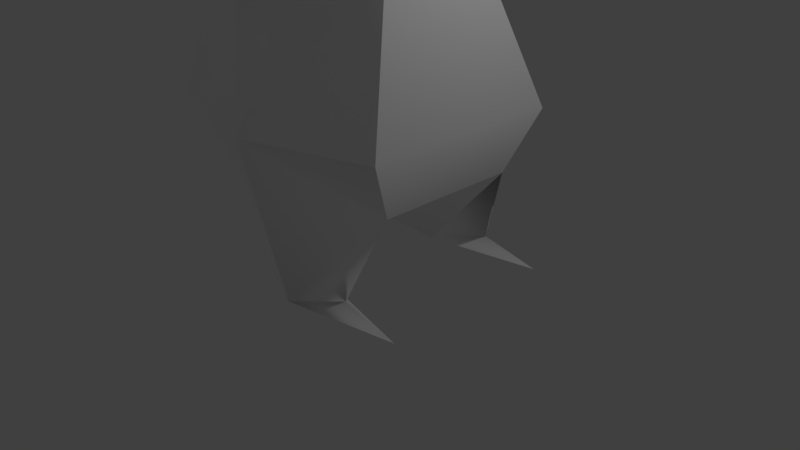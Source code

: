 # Source: zago4-2.blend  (saved by Blender 2.79.0; exported with 4.5.12 LTS)
import bpy
from mathutils import Matrix  # noqa: F401  (used for matrix-valued properties, if any)

bpy.ops.wm.read_factory_settings(use_empty=True)
scene = bpy.context.scene
scene.name = 'Scene'

# ---- collections
col_collection_1 = bpy.data.collections.new('Collection 1'); scene.collection.children.link(col_collection_1)

# ---- materials (node trees are filled in below, after node groups)
mat_lambert1 = bpy.data.materials.new('lambert1')
mat_lambert1.alpha_threshold = 0.0
mat_lambert1.use_transparent_shadow = False
mat_lambert1.diffuse_color = (1.0, 1.0, 1.0, 1.0)
mat_lambert1.roughness = 0.5

# ---- material node trees

# ---- world
world_world = bpy.data.worlds.new('World'); scene.world = world_world
world_world.color = (0.05088, 0.05088, 0.05088)
world_world.use_sun_shadow = False
world_world.sun_shadow_jitter_overblur = 0.0
world_world.cycles.sampling_method = 'MANUAL'

# ---- cameras
cam_camera = bpy.data.cameras.new('Camera')
cam_camera.clip_end = 100.0
cam_camera.lens = 35.0
cam_camera.sensor_width = 32.0
cam_camera.sensor_height = 18.0
cam_camera.ortho_scale = 7.314
cam_camera.dof.focus_distance = 0.0
cam_camera.dof.aperture_fstop = 128.0

# ---- lights
light_lamp = bpy.data.lights.new('Lamp', 'POINT')
light_lamp.transmission_factor = 0.0
light_lamp.cutoff_distance = 30.0
light_lamp.energy = 100.0
light_lamp.shadow_buffer_clip_start = 1.001
light_lamp.shadow_soft_size = 0.1
light_lamp.shadow_maximum_resolution = 0.006
light_lamp.use_absolute_resolution = True

# ---- meshes
me_x = bpy.data.meshes.new('未命名')
me_x.from_pydata([(0.3831, -0.1074, -0.6635), (-0.3831, -0.1074, -0.6635), (-0.7661, -0.1074, -9.244e-08), (-0.3831, -0.1074, 0.6635), (0.3831, -0.1074, 0.6635), (0.7661, -0.1074, 3.152e-09), (0.704, 0.6328, -0.7858), (-0.704, 0.6328, -0.7858), (-1.22, 0.6328, -1.472e-07), (-0.704, 0.6328, 0.8789), (0.704, 0.6328, 0.8789), (1.22, 0.6328, -1.196e-08), (0.704, 1.548, -0.7858), (-0.704, 1.548, -0.7858), (-1.22, 1.548, -1.472e-07), (-0.704, 1.548, 0.8789), (0.704, 1.548, 0.8789), (1.22, 1.548, -1.196e-08), (0.5068, 2.288, -0.4857), (-0.5068, 2.288, -0.4857), (-0.8259, 2.288, -9.553e-08), (-0.5068, 2.288, 0.4857), (0.5068, 2.288, 0.4857), (0.8259, 2.288, -1.196e-08), (6.557e-07, -5.392, -1.006), (0.0, 2.571, -1.196e-08), (0.6983, 2.288, -0.1943), (0.5706, 2.401, -1.196e-08), (-0.6983, 2.288, -0.1943), (-0.5706, 2.401, -6.21e-08), (1.11, 3.499, -0.3037), (-1.11, 3.499, -0.3037), (1.03, 2.864, 0.101), (1.158, 2.807, 0.101), (1.094, 2.807, 0.003849), (-1.03, 2.864, 0.101), (-1.158, 2.807, 0.101), (-1.094, 2.807, 0.003848), (-0.7492, -4.601, 0.89), (0.7492, -4.601, 0.89), (0.9585, -6.421, 1.138), (-0.9585, -6.421, 1.138), (-0.5256, -0.7485, 0.7003), (0.5256, -0.7485, 0.7003), (1.045, -1.019, -0.3477), (0.7667, -0.7485, -0.9273), (-0.7667, -0.7485, -0.9273), (-1.045, -1.019, -0.3477), (-1.489, -3.478, -1.608e-07), (-1.05, -3.478, 1.046), (1.05, -3.478, 1.046), (1.489, -3.478, 6.002e-08), (1.12, -3.478, -1.102), (-1.12, -3.478, -1.102), (-2.165, -0.5785, -0.1798), (2.165, -0.5785, -0.1798), (1.204, -6.421, 0.1757), (-1.204, -6.421, 0.1757), (0.7015, -6.421, 0.173), (-0.7015, -6.421, 0.173), (0.7927, -6.186, 0.3204), (0.9539, -6.183, 0.6142), (-0.7927, -6.186, 0.3204), (-0.9539, -6.183, 0.6142), (0.8894, -0.938, 0.1577), (-0.8894, -0.938, 0.1577), (1.657, -0.7383, -0.1798), (1.67, -0.8518, -0.1212), (1.669, -0.7583, -0.1019), (-1.657, -0.7383, -0.1798), (-1.67, -0.8518, -0.1212), (-1.669, -0.7583, -0.1019), (2.042, -0.6684, -0.06286), (-2.042, -0.6684, -0.06286), (2.081, -0.6887, -0.2904), (-2.081, -0.6887, -0.2904), (1.879, -0.6901, -0.1213), (1.898, -0.6893, -0.2095), (-1.879, -0.6901, -0.1213), (-1.898, -0.6893, -0.2095)], [], [(0, 1, 7, 6), (1, 2, 8, 7), (2, 3, 9, 8), (3, 4, 10, 9), (4, 5, 11, 10), (5, 0, 6, 11), (6, 7, 13, 12), (7, 8, 14, 13), (8, 9, 15, 14), (9, 10, 16, 15), (10, 11, 17, 16), (11, 6, 12, 17), (12, 13, 19, 18), (13, 14, 20, 28, 19), (14, 15, 21, 20), (15, 16, 22, 21), (16, 17, 23, 22), (17, 12, 18, 26, 23), (1, 0, 45, 46), (2, 1, 46), (3, 2, 42), (4, 3, 42, 43), (18, 19, 25), (19, 28, 29, 25), (20, 21, 25, 29), (21, 22, 25), (22, 23, 27, 25), (30, 34, 26, 27, 32), (27, 26, 18, 25), (29, 35, 36, 20), (20, 36, 37, 28), (32, 33, 30), (31, 35, 29, 28, 37), (33, 34, 30), (23, 33, 32, 27), (23, 26, 34, 33), (36, 35, 31), (37, 36, 31), (58, 61, 39), (39, 38, 24), (43, 42, 49, 50), (44, 64, 51), (45, 44, 51, 52), (46, 45, 52, 53), (47, 46, 53, 48), (42, 65, 48, 49), (49, 48, 38), (50, 49, 38, 39), (39, 61, 56), (58, 56, 40), (53, 52, 24), (48, 53, 57), (47, 2, 46), (5, 4, 43), (45, 5, 44), (0, 5, 45), (51, 50, 39), (79, 69, 75), (42, 2, 65), (64, 68, 66, 5), (44, 5, 66, 67), (41, 63, 57), (59, 62, 63, 41), (52, 56, 24), (38, 48, 57), (58, 39, 24), (58, 40, 61, 60), (56, 61, 40), (63, 62, 59), (41, 57, 59), (56, 58, 24), (60, 61, 58), (59, 57, 24), (59, 24, 38), (63, 59, 38), (57, 63, 38), (70, 71, 73), (5, 43, 64), (78, 69, 54), (67, 68, 64, 44), (51, 39, 56), (51, 56, 52), (53, 24, 57), (67, 66, 74), (55, 67, 77), (66, 68, 72), (70, 69, 2, 47), (47, 65, 71, 70), (65, 2, 69, 71), (66, 72, 76), (77, 66, 55), (71, 69, 73), (75, 69, 70), (67, 76, 72), (77, 67, 74), (70, 79, 75), (70, 78, 54), (55, 76, 67), (70, 54, 79), (67, 72, 68), (70, 73, 78), (66, 76, 55), (73, 69, 78), (74, 66, 77), (54, 69, 79), (51, 64, 43, 50), (48, 65, 47)])
me_x.polygons.foreach_set('use_smooth', [True] * 107)
_k = set([(0, 1), (0, 5), (0, 6), (0, 45), (1, 2), (1, 7), (1, 46), (2, 3), (2, 8), (2, 69), (3, 4), (3, 9), (3, 42), (4, 5), (4, 10), (4, 43), (5, 11), (5, 66), (6, 7), (6, 11), (6, 12), (7, 8), (7, 13), (8, 9), (8, 14), (9, 10), (9, 15), (10, 11), (10, 16), (11, 17), (12, 13), (12, 17), (12, 18), (13, 14), (13, 19), (14, 15), (14, 20), (15, 16), (15, 21), (16, 17), (16, 22), (17, 23), (18, 19), (18, 25), (18, 26), (19, 25), (19, 28), (20, 21), (20, 28), (20, 29), (21, 22), (21, 25), (22, 23), (22, 25), (23, 26), (23, 27), (24, 38), (24, 39), (24, 52), (24, 53), (24, 56), (24, 57), (25, 27), (25, 29), (38, 39), (38, 49), (38, 59), (39, 50), (39, 58), (40, 56), (40, 58), (41, 57), (41, 59), (42, 43), (42, 49), (43, 50), (44, 51), (44, 67), (45, 46), (45, 52), (46, 53), (47, 48), (47, 70), (54, 69), (54, 79), (55, 66), (55, 77), (58, 60), (59, 62), (67, 74), (70, 75), (74, 77), (75, 79)])
me_x.attributes.new('sharp_edge', 'BOOLEAN', 'EDGE').data.foreach_set('value', [ (min(e.vertices), max(e.vertices)) in _k for e in me_x.edges])
_uv = me_x.uv_layers.new(name='map1')
_uv.uv.foreach_set('vector', [0.4929, 0.1937, 0.4316, 0.1937, 0.4059, 0.1345, 0.5186, 0.1345, 0.03694, 0.5073, 0.09005, 0.5073, 0.09005, 0.5666, 0.02715, 0.5666, 0.09005, 0.5073, 0.1432, 0.5073, 0.1604, 0.5666, 0.09005, 0.5666, 0.6113, 0.3617, 0.6726, 0.3617, 0.6983, 0.4209, 0.5856, 0.4209, 0.2253, 0.5073, 0.2784, 0.5073, 0.2784, 0.5666, 0.2081, 0.5666, 0.2784, 0.5073, 0.3315, 0.5073, 0.3413, 0.5666, 0.2784, 0.5666, 0.5186, 0.1345, 0.4059, 0.1345, 0.4059, 0.06124, 0.5186, 0.06124, 0.02715, 0.5666, 0.09005, 0.5666, 0.09005, 0.6398, 0.02715, 0.6398, 0.09005, 0.5666, 0.1604, 0.5666, 0.1604, 0.6398, 0.09005, 0.6398, 0.5856, 0.4209, 0.6983, 0.4209, 0.6983, 0.4942, 0.5856, 0.4942, 0.2081, 0.5666, 0.2784, 0.5666, 0.2784, 0.6398, 0.2081, 0.6398, 0.2784, 0.5666, 0.3413, 0.5666, 0.3413, 0.6398, 0.2784, 0.6398, 0.5186, 0.06124, 0.4059, 0.06124, 0.4217, 0.001992, 0.5028, 0.001992, 0.02715, 0.6398, 0.09005, 0.6398, 0.09005, 0.6991, 0.0745, 0.6991, 0.05117, 0.6991, 0.09005, 0.6398, 0.1604, 0.6398, 0.1289, 0.6991, 0.09005, 0.6991, 0.5856, 0.4942, 0.6983, 0.4942, 0.6825, 0.5534, 0.6014, 0.5534, 0.2081, 0.6398, 0.2784, 0.6398, 0.2784, 0.6991, 0.2395, 0.6991, 0.2784, 0.6398, 0.3413, 0.6398, 0.3173, 0.6991, 0.294, 0.6991, 0.2784, 0.6991, 0.4316, 0.1937, 0.4929, 0.1937, 0.5236, 0.245, 0.4009, 0.245, 0.09005, 0.5073, 0.03694, 0.5073, 0.01582, 0.456, 0.1432, 0.5073, 0.09005, 0.5073, 0.1461, 0.456, 0.6726, 0.3617, 0.6113, 0.3617, 0.5999, 0.3104, 0.6841, 0.3104, 0.3909, 0.8252, 0.3909, 0.9063, 0.3521, 0.8658, 0.3909, 0.9063, 0.3676, 0.9217, 0.3521, 0.9114, 0.3521, 0.8658, 0.3521, 0.9319, 0.3132, 0.9063, 0.3521, 0.8658, 0.3521, 0.9114, 0.3132, 0.9063, 0.3132, 0.8252, 0.3521, 0.8658, 0.3132, 0.8252, 0.3521, 0.7997, 0.3521, 0.8201, 0.3521, 0.8658, 0.1179, 0.8966, 0.1425, 0.8412, 0.1266, 0.7997, 0.1422, 0.8087, 0.1503, 0.8458, 0.3521, 0.8201, 0.3676, 0.8099, 0.3909, 0.8252, 0.3521, 0.8658, 0.1122, 0.8087, 0.0754, 0.8458, 0.06518, 0.8412, 0.09177, 0.7997, 0.09005, 0.6991, 0.09813, 0.7406, 0.09035, 0.7406, 0.0745, 0.6991, 0.04931, 0.8458, 0.05952, 0.8412, 0.05569, 0.8966, 0.03423, 0.9971, 0.001839, 0.9463, 0.009922, 0.9093, 0.02547, 0.9002, 0.009613, 0.9418, 0.2703, 0.7406, 0.2781, 0.7406, 0.3027, 0.796, 0.03293, 0.7997, 0.05952, 0.8412, 0.04931, 0.8458, 0.0125, 0.8087, 0.2784, 0.6991, 0.294, 0.6991, 0.2781, 0.7406, 0.2703, 0.7406, 0.06518, 0.8412, 0.0754, 0.8458, 0.06901, 0.8966, 0.09035, 0.7406, 0.09813, 0.7406, 0.06574, 0.796, 0.6735, 0.6145, 0.6926, 0.5792, 0.8192, 0.5571, 0.6679, 0.7722, 0.5479, 0.7722, 0.6079, 0.6204, 0.6841, 0.3104, 0.5999, 0.3104, 0.5579, 0.09191, 0.726, 0.09191, 0.3062, 0.4344, 0.2658, 0.4409, 0.2784, 0.2376, 0.3526, 0.456, 0.3062, 0.4344, 0.2784, 0.2376, 0.3666, 0.2376, 0.4009, 0.245, 0.5236, 0.245, 0.5519, 0.4635, 0.3726, 0.4635, 0.06222, 0.4344, 0.01582, 0.456, 0.001839, 0.2376, 0.09005, 0.2376, 0.1461, 0.456, 0.1027, 0.4409, 0.09005, 0.2376, 0.1737, 0.2376, 0.1737, 0.2376, 0.09005, 0.2376, 0.1613, 0.1477, 0.726, 0.09191, 0.5579, 0.09191, 0.582, 0.001992, 0.7019, 0.001992, 0.2072, 0.1477, 0.2292, 0.02102, 0.2643, 0.001992, 0.7886, 0.09638, 0.8288, 0.0966, 0.8091, 0.1736, 0.3726, 0.4635, 0.5519, 0.4635, 0.4623, 0.6168, 0.09005, 0.2376, 0.001839, 0.2376, 0.1041, 0.001992, 0.06222, 0.4344, 0.09005, 0.5073, 0.01582, 0.456, 0.2784, 0.5073, 0.2253, 0.5073, 0.2224, 0.456, 0.3526, 0.456, 0.2784, 0.5073, 0.3062, 0.4344, 0.3315, 0.5073, 0.2784, 0.5073, 0.3526, 0.456, 0.2784, 0.2376, 0.1947, 0.2376, 0.2072, 0.1477, 0.281, 0.8902, 0.2851, 0.871, 0.2811, 0.9049, 0.1461, 0.456, 0.09005, 0.5073, 0.1027, 0.4409, 0.09197, 0.971, 0.1064, 0.9086, 0.108, 0.9095, 0.1584, 0.9809, 0.2289, 0.8826, 0.1559, 0.9049, 0.2064, 0.8336, 0.2155, 0.8326, 0.1811, 0.001992, 0.1392, 0.02102, 0.1041, 0.001992, 0.0416, 0.9002, 0.06038, 0.912, 0.06062, 0.9356, 0.0416, 0.9775, 0.3666, 0.2376, 0.2643, 0.001992, 0.3589, 0.08432, 0.1613, 0.1477, 0.09005, 0.2376, 0.1041, 0.001992, 0.6735, 0.6145, 0.8192, 0.5571, 0.7559, 0.7089, 0.06678, 0.9775, 0.06678, 0.9002, 0.08581, 0.9422, 0.08557, 0.9657, 0.2643, 0.001992, 0.2292, 0.02102, 0.1873, 0.001992, 0.5032, 0.7759, 0.5029, 0.7994, 0.4841, 0.8112, 0.8445, 0.3489, 0.8249, 0.2719, 0.8651, 0.2717, 0.8288, 0.0966, 0.7886, 0.09638, 0.7324, 0.001992, 0.5281, 0.7877, 0.5284, 0.8112, 0.5093, 0.7759, 0.8651, 0.2717, 0.8249, 0.2719, 0.9212, 0.1773, 0.3966, 0.7148, 0.4789, 0.6204, 0.5423, 0.7722, 0.4156, 0.7501, 0.3966, 0.7148, 0.5423, 0.7722, 0.1041, 0.001992, 0.1392, 0.02102, 0.1613, 0.1477, 0.5741, 0.776, 0.5816, 0.7759, 0.5888, 0.8058, 0.2784, 0.5073, 0.2224, 0.456, 0.2658, 0.4409, 0.3611, 0.9533, 0.3658, 0.9356, 0.3658, 0.9762, 0.2576, 0.9086, 0.2592, 0.9087, 0.2799, 0.9711, 0.2395, 0.9586, 0.2784, 0.2376, 0.2072, 0.1477, 0.2643, 0.001992, 0.2784, 0.2376, 0.2643, 0.001992, 0.3666, 0.2376, 0.001839, 0.2376, 0.009505, 0.08432, 0.1041, 0.001992, 0.2155, 0.8326, 0.2064, 0.8336, 0.2024, 0.7997, 0.4002, 0.7759, 0.4049, 0.8155, 0.3978, 0.7972, 0.382, 0.9762, 0.3757, 0.9753, 0.3726, 0.9454, 0.2941, 0.872, 0.2851, 0.871, 0.2346, 0.7997, 0.3075, 0.822, 0.2863, 0.948, 0.3267, 0.9356, 0.3059, 0.9979, 0.3044, 0.998, 0.1657, 0.9185, 0.2322, 0.9086, 0.1817, 0.9799, 0.1801, 0.9809, 0.382, 0.9762, 0.3726, 0.9454, 0.3773, 0.9584, 0.3844, 0.9569, 0.382, 0.9762, 0.382, 0.9356, 0.3595, 0.9365, 0.3658, 0.9356, 0.3564, 0.9664, 0.2811, 0.9049, 0.2851, 0.871, 0.2941, 0.872, 0.632, 0.8057, 0.619, 0.789, 0.6173, 0.7759, 0.5475, 0.7905, 0.5345, 0.8088, 0.5476, 0.7759, 0.5543, 0.7759, 0.5672, 0.7942, 0.5674, 0.8088, 0.4122, 0.7759, 0.4251, 0.7927, 0.4341, 0.8155, 0.4628, 0.7759, 0.4539, 0.7988, 0.441, 0.8155, 0.4768, 0.7759, 0.4721, 0.8155, 0.4699, 0.7943, 0.5957, 0.8057, 0.6104, 0.7759, 0.6032, 0.8058, 0.6535, 0.7759, 0.6389, 0.8057, 0.6406, 0.7927, 0.382, 0.9762, 0.3773, 0.9584, 0.382, 0.9356, 0.3564, 0.9664, 0.3658, 0.9356, 0.3611, 0.9533, 0.3908, 0.9422, 0.382, 0.9762, 0.3844, 0.9569, 0.3354, 0.9857, 0.3354, 0.9451, 0.333, 0.9644, 0.2784, 0.2376, 0.2658, 0.4409, 0.2224, 0.456, 0.1947, 0.2376, 0.09005, 0.2376, 0.1027, 0.4409, 0.06222, 0.4344])
me_x.materials.append(mat_lambert1)
me_x.use_remesh_preserve_volume = False
me_x.use_remesh_preserve_attributes = False
me_x.use_mirror_vertex_groups = False
me_x.update()
me_x.normals_split_custom_set([tuple(v) for v in zip(*[iter([7.308e-08, -0.163, -0.9866, 7.308e-08, -0.163, -0.9866, 7.308e-08, -0.163, -0.9866, 7.308e-08, -0.163, -0.9866, -0.7635, -0.4389, -0.4738, -0.7635, -0.4389, -0.4738, -0.7635, -0.4389, -0.4738, -0.7635, -0.4389, -0.4738, -0.7647, -0.4652, 0.4459, -0.7647, -0.4652, 0.4459, -0.7647, -0.4652, 0.4459, -0.7647, -0.4652, 0.4459, 0.0, -0.2794, 0.9602, 0.0, -0.2794, 0.9602, 0.0, -0.2794, 0.9602, 0.0, -0.2794, 0.9602, 0.7647, -0.4652, 0.4459, 0.7647, -0.4652, 0.4459, 0.7647, -0.4652, 0.4459, 0.7647, -0.4652, 0.4459, 0.7635, -0.4389, -0.4738, 0.7635, -0.4389, -0.4738, 0.7635, -0.4389, -0.4738, 0.7635, -0.4389, -0.4738, 1.851e-07, 0.0, -1.0, 1.851e-07, 0.0, -1.0, 1.851e-07, 0.0, -1.0, 1.851e-07, 0.0, -1.0, -0.8358, 0.0, -0.5491, -0.8358, 0.0, -0.5491, -0.8358, 0.0, -0.5491, -0.8358, 0.0, -0.5491, -0.8622, 0.0, 0.5065, -0.8622, 0.0, 0.5065, -0.8622, 0.0, 0.5065, -0.8622, 0.0, 0.5065, 0.0, 0.0, 1.0, 0.0, 0.0, 1.0, 0.0, 0.0, 1.0, 0.0, 0.0, 1.0, 0.8622, 0.0, 0.5065, 0.8622, 0.0, 0.5065, 0.8622, 0.0, 0.5065, 0.8622, 0.0, 0.5065, 0.8358, 0.0, -0.5491, 0.8358, 0.0, -0.5491, 0.8358, 0.0, -0.5491, 0.8358, 0.0, -0.5491, 1.541e-07, 0.3758, -0.9267, 1.541e-07, 0.3758, -0.9267, 1.541e-07, 0.3758, -0.9267, 1.541e-07, 0.3758, -0.9267, -0.7635, 0.4068, -0.5016, -0.7635, 0.4068, -0.5016, -0.7635, 0.4068, -0.5016, -0.7635, 0.4068, -0.5016, -0.7635, 0.4068, -0.5016, -0.769, 0.4324, 0.4708, -0.769, 0.4324, 0.4708, -0.769, 0.4324, 0.4708, -0.769, 0.4324, 0.4708, 0.0, 0.4691, 0.8831, 0.0, 0.4691, 0.8831, 0.0, 0.4691, 0.8831, 0.0, 0.4691, 0.8831, 0.769, 0.4324, 0.4708, 0.769, 0.4324, 0.4708, 0.769, 0.4324, 0.4708, 0.769, 0.4324, 0.4708, 0.7635, 0.4068, -0.5016, 0.7635, 0.4068, -0.5016, 0.7635, 0.4068, -0.5016, 0.7635, 0.4068, -0.5016, 0.7635, 0.4068, -0.5016, 0.0, 0.3806, -0.9247, 0.0, 0.3806, -0.9247, 0.0, 0.3806, -0.9247, 0.0, 0.3806, -0.9247, -0.6325, 0.4713, -0.6147, -0.7014, 0.5865, -0.405, -0.9218, 0.1918, -0.3368, -0.8456, 0.2161, 0.4882, -0.6426, 0.2703, 0.717, -0.8781, 0.2056, 0.432, 0.0, 0.05726, 0.9984, 0.0, 0.05726, 0.9984, 0.0, 0.05726, 0.9984, 0.0, 0.05726, 0.9984, 5.232e-08, 0.8642, -0.5031, 5.232e-08, 0.8642, -0.5031, 5.232e-08, 0.8642, -0.5031, -0.3016, 0.9191, -0.2537, -0.1109, 0.8075, -0.5793, 0.09982, 0.9613, -0.2567, -0.3016, 0.9191, -0.2537, -0.3133, 0.915, 0.2542, -0.3133, 0.915, 0.2542, -0.3133, 0.915, 0.2542, -0.3133, 0.915, 0.2542, 0.0, 0.8642, 0.5031, 0.0, 0.8642, 0.5031, 0.0, 0.8642, 0.5031, 0.3133, 0.915, 0.2542, 0.3133, 0.915, 0.2542, 0.3133, 0.915, 0.2542, 0.3133, 0.915, 0.2542, -0.4721, 0.6368, -0.6096, 0.01379, 0.1162, -0.9931, 0.1109, 0.8075, -0.5793, -0.09982, 0.9613, -0.2567, -0.765, 0.5553, 0.3261, -0.09982, 0.9613, -0.2567, 0.1109, 0.8075, -0.5793, 0.3016, 0.9191, -0.2537, 0.3016, 0.9191, -0.2537, 0.09982, 0.9613, -0.2567, 0.765, 0.5553, 0.3261, -0.6122, -0.263, 0.7456, -0.6441, -0.521, 0.56, -0.6441, -0.521, 0.56, -0.6122, -0.263, 0.7456, -0.01379, 0.1162, -0.9931, -0.1109, 0.8075, -0.5793, -0.765, 0.5553, 0.3261, 0.6122, -0.263, 0.7456, -0.4721, 0.6368, -0.6096, 0.4721, 0.6368, -0.6096, 0.765, 0.5553, 0.3261, 0.09982, 0.9613, -0.2567, -0.1109, 0.8075, -0.5793, -0.01379, 0.1162, -0.9931, 0.6122, -0.263, 0.7456, 0.01379, 0.1162, -0.9931, -0.4721, 0.6368, -0.6096, 0.6441, -0.521, 0.56, 0.6122, -0.263, 0.7456, -0.765, 0.5553, 0.3261, -0.09982, 0.9613, -0.2567, 0.6441, -0.521, 0.56, 0.1109, 0.8075, -0.5793, 0.01379, 0.1162, -0.9931, 0.6122, -0.263, 0.7456, -0.6122, -0.263, 0.7456, 0.765, 0.5553, 0.3261, 0.4721, 0.6368, -0.6096, -0.01379, 0.1162, -0.9931, -0.6122, -0.263, 0.7456, 0.4721, 0.6368, -0.6096, -0.7923, -0.2171, 0.5702, -0.07037, 0.1569, 0.9851, 0.7986, -0.0827, 0.5962, 0.0, -0.9229, 0.3851, 0.0, -0.9229, 0.3851, 0.0, -0.9229, 0.3851, 0.0, 0.1255, 0.9921, 0.0, 0.1255, 0.9921, 1.295e-06, 0.04477, 0.999, -2.147e-06, 0.04477, 0.999, 0.9413, -0.03673, 0.3354, 0.8657, 0.1883, 0.4638, 0.9973, 0.06376, 0.03549, 0.9218, 0.1918, -0.3368, 0.8969, 0.1748, -0.4062, 0.9973, 0.06376, 0.03549, 0.8941, -0.03227, -0.4468, 0.0, 0.06387, -0.998, 0.0, 0.06387, -0.998, -1.956e-08, 0.03761, -0.9993, -7.32e-07, 0.03761, -0.9993, -0.8969, 0.1748, -0.4062, -0.9218, 0.1918, -0.3368, -0.8941, -0.03227, -0.4468, -0.9973, 0.06376, 0.03549, -0.8781, 0.2056, 0.432, -0.8657, 0.1883, 0.4638, -0.9973, 0.06376, 0.03549, -0.9024, 0.09721, 0.4198, -0.9024, 0.09721, 0.4198, -0.9973, 0.06376, 0.03549, -0.7986, -0.0827, 0.5962, -2.147e-06, 0.04477, 0.999, 1.295e-06, 0.04477, 0.999, 0.0, -0.1372, 0.9905, 0.0, -0.1372, 0.9905, 0.7986, -0.0827, 0.5962, -0.07037, 0.1569, 0.9851, 0.9124, -0.2346, -0.3355, -0.8292, -0.5391, 0.1479, 0.002026, -0.9288, -0.3706, 0.0, -1.0, -4.926e-07, -7.32e-07, 0.03761, -0.9993, -1.956e-08, 0.03761, -0.9993, 0.0, -0.04996, -0.9988, -0.9973, 0.06376, 0.03549, -0.8941, -0.03227, -0.4468, -0.9124, -0.2346, -0.3355, -0.8969, 0.1748, -0.4062, -0.6325, 0.4713, -0.6147, -0.9218, 0.1918, -0.3368, 0.6426, 0.2703, 0.7169, 0.8456, 0.2161, 0.4882, 0.8781, 0.2056, 0.432, 0.9218, 0.1918, -0.3368, 0.6325, 0.4713, -0.6147, 0.8969, 0.1748, -0.4062, 0.7014, 0.5865, -0.405, 0.6325, 0.4713, -0.6147, 0.9218, 0.1918, -0.3368, 0.9973, 0.06376, 0.03549, 0.9024, 0.09721, 0.4198, 0.7986, -0.0827, 0.5962, 0.2294, 0.7702, -0.5952, -0.1054, 0.2644, -0.9586, 0.2123, -0.2752, -0.9376, -0.8781, 0.2056, 0.432, -0.6426, 0.2703, 0.717, -0.8657, 0.1883, 0.4638, 0.8657, 0.1883, 0.4638, 0.3402, -0.05093, 0.939, 0.3031, 0.3276, 0.8949, 0.6426, 0.2703, 0.7169, 0.8969, 0.1748, -0.4062, 0.6325, 0.4713, -0.6147, 0.1054, 0.2644, -0.9586, 0.1073, 0.2643, -0.9585, 0.2131, 0.8417, 0.496, 0.07039, 0.1569, 0.9851, -0.9124, -0.2346, -0.3355, 0.8738, 0.3907, 0.2894, 0.8473, 0.4808, 0.2257, 0.07039, 0.1569, 0.9851, 0.2131, 0.8417, 0.496, 0.8941, -0.03227, -0.4468, 0.9124, -0.2346, -0.3355, 0.5005, -0.3327, -0.7993, -0.7986, -0.0827, 0.5962, -0.9973, 0.06376, 0.03549, -0.9124, -0.2346, -0.3355, -0.8292, -0.5391, 0.1479, -0.8997, -0.1394, 0.4136, -0.9068, -0.1829, 0.3799, -0.8738, 0.3907, 0.2894, -0.2131, 0.8417, 0.496, -0.07037, 0.1569, 0.9851, -0.8473, 0.4808, 0.2257, 0.9124, -0.2346, -0.3355, -0.07037, 0.1569, 0.9851, -0.2131, 0.8417, 0.496, 0.07039, 0.1569, 0.9851, 0.8473, 0.4808, 0.2257, 0.7923, -0.2172, 0.5702, 0.0, -1.0, 0.0, -0.002026, -0.9288, -0.3706, 0.8292, -0.5391, 0.1479, 0.002026, -0.9288, -0.3706, -0.8292, -0.5391, 0.1479, -0.9068, -0.1829, 0.3799, -0.8473, 0.4808, 0.2257, -0.07037, 0.1569, 0.9851, -0.7923, -0.2171, 0.5702, 0.8292, -0.5391, 0.1479, -0.002026, -0.9288, -0.3706, 0.9068, -0.1828, 0.3799, 0.8292, -0.5391, 0.1479, 0.9068, -0.1828, 0.3799, 0.8997, -0.1394, 0.4136, 0.07039, 0.1569, 0.9851, 0.7923, -0.2172, 0.5702, -0.7986, -0.0827, 0.5962, -0.9124, -0.2346, -0.3355, 0.07039, 0.1569, 0.9851, -0.7986, -0.0827, 0.5962, -0.2313, -0.8855, 0.4031, -0.3402, -0.05096, 0.939, -0.6882, -0.1549, 0.7088, 0.6426, 0.2703, 0.7169, 0.8781, 0.2056, 0.432, 0.8657, 0.1883, 0.4638, -0.3606, 0.4296, 0.8279, -0.3031, 0.3276, 0.8949, -0.6606, -0.6658, 0.3469, 0.2313, -0.8855, 0.4031, 0.3402, -0.05093, 0.939, 0.8657, 0.1883, 0.4638, 0.9413, -0.03673, 0.3354, 0.9973, 0.06376, 0.03549, 0.7986, -0.0827, 0.5962, 0.9124, -0.2346, -0.3355, 0.9973, 0.06376, 0.03549, 0.9124, -0.2346, -0.3355, 0.8941, -0.03227, -0.4468, -0.8941, -0.03227, -0.4468, -0.5005, -0.3327, -0.7993, -0.9124, -0.2346, -0.3355, 0.1073, 0.2643, -0.9585, 0.1054, 0.2644, -0.9586, -0.2123, -0.2752, -0.9376, 0.6606, -0.6658, 0.3469, 0.2313, -0.8855, 0.4031, 0.6216, -0.7468, 0.2365, 0.3031, 0.3276, 0.8949, 0.3402, -0.05093, 0.939, 0.6858, -0.1493, 0.7123, -0.1073, 0.2643, -0.9585, -0.1054, 0.2644, -0.9586, -0.6325, 0.4713, -0.6147, -0.8969, 0.1748, -0.4062, -0.9413, -0.03672, 0.3354, -0.8657, 0.1883, 0.4638, -0.3402, -0.05096, 0.939, -0.2313, -0.8855, 0.4031, -0.8657, 0.1883, 0.4638, -0.6426, 0.2703, 0.717, -0.3031, 0.3276, 0.8949, -0.3402, -0.05096, 0.939, 0.3031, 0.3276, 0.8949, 0.6858, -0.1493, 0.7123, 0.3606, 0.4296, 0.8279, -0.2294, 0.7702, -0.5952, 0.1054, 0.2644, -0.9586, -0.2267, 0.7203, -0.6556, -0.3402, -0.05096, 0.939, -0.3031, 0.3276, 0.8949, -0.6882, -0.1549, 0.7088, 0.2123, -0.2752, -0.9376, -0.1054, 0.2644, -0.9586, -0.1073, 0.2643, -0.9585, 0.2313, -0.8855, 0.4031, 0.3606, 0.4296, 0.8279, 0.6858, -0.1493, 0.7123, 0.6216, -0.7468, 0.2365, 0.2313, -0.8855, 0.4031, 0.404, -0.07315, 0.9118, -0.2313, -0.8855, 0.4031, -0.6216, -0.7467, 0.2365, -0.404, -0.07315, 0.9118, -0.2313, -0.8855, 0.4031, -0.3606, 0.4296, 0.8279, -0.6606, -0.6658, 0.3469, 0.6606, -0.6658, 0.3469, 0.3606, 0.4296, 0.8279, 0.2313, -0.8855, 0.4031, -0.2313, -0.8855, 0.4031, -0.6606, -0.6658, 0.3469, -0.6216, -0.7467, 0.2365, 0.2313, -0.8855, 0.4031, 0.6858, -0.1493, 0.7123, 0.3402, -0.05093, 0.939, -0.2313, -0.8855, 0.4031, -0.6882, -0.1549, 0.7088, -0.3606, 0.4296, 0.8279, 0.3031, 0.3276, 0.8949, 0.3606, 0.4296, 0.8279, 0.6606, -0.6658, 0.3469, -0.6882, -0.1549, 0.7088, -0.3031, 0.3276, 0.8949, -0.3606, 0.4296, 0.8279, -0.2123, -0.2752, -0.9376, 0.1054, 0.2644, -0.9586, -0.2294, 0.7702, -0.5952, 0.2267, 0.7203, -0.6556, -0.1054, 0.2644, -0.9586, 0.2294, 0.7702, -0.5952, 0.9973, 0.06376, 0.03549, 0.8657, 0.1883, 0.4638, 0.8781, 0.2056, 0.432, 0.9024, 0.09721, 0.4198, -0.9973, 0.06376, 0.03549, -0.8657, 0.1883, 0.4638, -0.9413, -0.03672, 0.3354])] * 3)])
arm_armature = bpy.data.armatures.new('Armature')  # bones are not reproduced

# ---- objects
ob_armature = bpy.data.objects.new('Armature', arm_armature)
ob_zago2_psphere1 = bpy.data.objects.new('zago2:pSphere1', me_x)
ob_lamp = bpy.data.objects.new('Lamp', light_lamp)
ob_camera = bpy.data.objects.new('Camera', cam_camera)

# ---- transforms, parenting, visibility, modifiers, constraints
ob_armature.location = (0.0, 0.0, 0.0)
ob_armature.rotation_euler = (1.571, -0.0, 1.571)
ob_armature.lineart.crease_threshold = 0.0
ob_zago2_psphere1.parent = ob_armature
ob_zago2_psphere1.location = (0.0, 4.458, 0.0)
ob_zago2_psphere1.scale = (1.233, 0.69, 1.529)
ob_zago2_psphere1.color = (0.8, 0.8, 0.8, 1.0)
ob_zago2_psphere1.lineart.crease_threshold = 0.0
_vg = ob_zago2_psphere1.vertex_groups.new(name='joint2')
for _i, _w in zip([38, 39, 42, 43, 44, 45, 46, 47, 48, 49, 50, 51], [1.0, 1.0, 1.0, 1.0, 1.0, 0.9114, 0.9114, 1.0, 1.0, 1.0, 1.0, 1.0]): _vg.add([_i], _w, 'REPLACE')
_vg = ob_zago2_psphere1.vertex_groups.new(name='joint3')
_vg.add([0, 1, 2, 3, 4, 5, 6, 7, 8, 9, 10, 11, 12, 13, 14, 15, 16, 17, 18, 19, 20, 21, 22, 23, 25, 26, 27, 28, 29, 30, 31, 32, 33, 34, 35, 36, 37], 1.0, 'REPLACE')
_vg = ob_zago2_psphere1.vertex_groups.new(name='joint4')
for _i, _w in zip([64, 66, 67, 68], [1.0, 0.1671, 0.1298, 0.1129]): _vg.add([_i], _w, 'REPLACE')
_vg = ob_zago2_psphere1.vertex_groups.new(name='joint5')
for _i, _w in zip([55, 66, 67, 68, 72, 74, 76, 77], [1.0, 0.8329, 0.8702, 0.8871, 1.0, 1.0, 1.0, 1.0]): _vg.add([_i], _w, 'REPLACE')
_vg = ob_zago2_psphere1.vertex_groups.new(name='joint10')
for _i, _w in zip([65, 69, 70, 71], [1.0, 0.1671, 0.1298, 0.1129]): _vg.add([_i], _w, 'REPLACE')
_vg = ob_zago2_psphere1.vertex_groups.new(name='joint11')
for _i, _w in zip([54, 69, 70, 71, 73, 75, 78, 79], [1.0, 0.8329, 0.8702, 0.8871, 1.0, 1.0, 1.0, 1.0]): _vg.add([_i], _w, 'REPLACE')
_vg = ob_zago2_psphere1.vertex_groups.new(name='joint7')
for _i, _w in zip([24], [0.5]): _vg.add([_i], _w, 'REPLACE')
_vg = ob_zago2_psphere1.vertex_groups.new(name='joint8')
_vg.add([40, 56, 58, 60, 61], 1.0, 'REPLACE')
_vg = ob_zago2_psphere1.vertex_groups.new(name='joint9')
for _i, _w in zip([45, 52], [0.08856, 1.0]): _vg.add([_i], _w, 'REPLACE')
_vg = ob_zago2_psphere1.vertex_groups.new(name='joint13')
for _i, _w in zip([24], [0.5]): _vg.add([_i], _w, 'REPLACE')
_vg = ob_zago2_psphere1.vertex_groups.new(name='joint14')
_vg.add([41, 57, 59, 62, 63], 1.0, 'REPLACE')
_vg = ob_zago2_psphere1.vertex_groups.new(name='joint15')
for _i, _w in zip([46, 53], [0.08856, 1.0]): _vg.add([_i], _w, 'REPLACE')
_m = ob_zago2_psphere1.modifiers.new('Armature', 'ARMATURE')
_m.object = ob_armature
ob_lamp.location = (4.076, 1.005, 5.904)
ob_lamp.rotation_euler = (0.6503, 0.05522, 1.866)
ob_lamp.lock_rotations_4d = False
ob_lamp.empty_display_type = 'ARROWS'
ob_lamp.color = (0.0, 0.0, 0.0, 0.0)
ob_lamp.lineart.crease_threshold = 0.0
ob_camera.location = (7.481, -6.508, 5.344)
ob_camera.rotation_euler = (1.109, 0.0, 0.8149)
ob_camera.lock_rotations_4d = False
ob_camera.empty_display_type = 'ARROWS'
ob_camera.color = (0.0, 0.0, 0.0, 0.0)
ob_camera.display_type = 'WIRE'
ob_camera.lineart.crease_threshold = 0.0

# ---- collection membership
col_collection_1.objects.link(ob_armature)
col_collection_1.objects.link(ob_zago2_psphere1)
col_collection_1.objects.link(ob_lamp)
col_collection_1.objects.link(ob_camera)

# ---- scene / render settings (as saved in the file)
scene.camera = ob_camera
scene.frame_start = 2; scene.frame_end = 73; scene.frame_set(0)
scene.render.engine = 'BLENDER_EEVEE_NEXT'
scene.render.resolution_percentage = 50
scene.render.dither_intensity = 0.0
scene.cycles.use_denoising = False
scene.cycles.samples = 128
scene.cycles.sampling_pattern = 'TABULATED_SOBOL'
scene.cycles.use_adaptive_sampling = False
scene.cycles.use_light_tree = False
scene.cycles.blur_glossy = 0.0
scene.cycles.sample_clamp_indirect = 0.0
scene.view_settings.view_transform = 'Standard'
bpy.context.view_layer.update()

